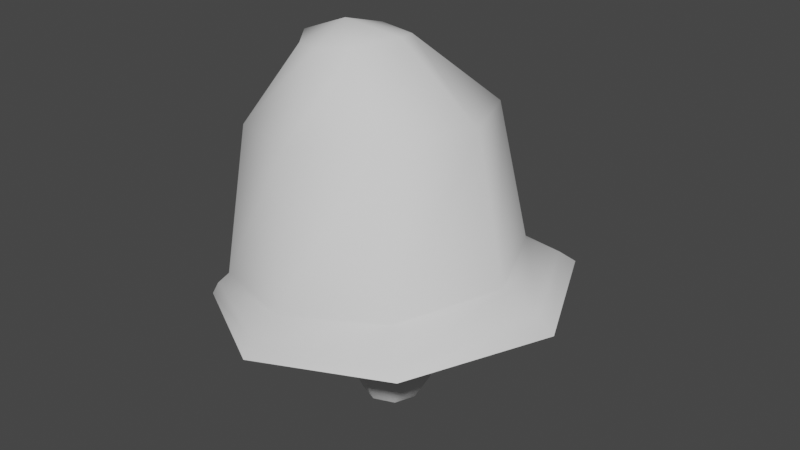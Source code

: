 # Source: Mushroom2.blend  (saved by Blender 2.80.75; exported with 4.5.12 LTS)
import bpy
from mathutils import Matrix  # noqa: F401  (used for matrix-valued properties, if any)

bpy.ops.wm.read_factory_settings(use_empty=True)
scene = bpy.context.scene
scene.name = 'Scene'

# ---- collections
col_collection = bpy.data.collections.new('Collection'); scene.collection.children.link(col_collection)

# ---- node groups
ng_auto_smooth = bpy.data.node_groups.new('Auto Smooth', 'GeometryNodeTree')
_s = ng_auto_smooth.interface.new_socket(name='Geometry', in_out='OUTPUT', socket_type='NodeSocketGeometry')
_s = ng_auto_smooth.interface.new_socket(name='Geometry', in_out='INPUT', socket_type='NodeSocketGeometry')
_s = ng_auto_smooth.interface.new_socket(name='Angle', in_out='INPUT', socket_type='NodeSocketFloat')
_s.subtype = 'ANGLE'
_s.min_value = 0.0
_s.max_value = 3.142
ng_auto_smooth.is_modifier = True
_N = ng_auto_smooth.nodes; _L = ng_auto_smooth.links
n0 = _N.new('NodeGroupOutput'); n0.name = 'Group Output'; n0.location = (480, -100)
n1 = _N.new('NodeGroupInput'); n1.name = 'Group Input'; n1.location = (-420, -300)
n2 = _N.new('NodeGroupInput'); n2.name = 'Group Input.001'; n2.location = (-60, -100)
n3 = _N.new('GeometryNodeSetShadeSmooth'); n3.name = 'Set Shade Smooth'; n3.location = (120, -100)
n3.domain = 'EDGE'
n4 = _N.new('GeometryNodeSetShadeSmooth'); n4.name = 'Set Shade Smooth.001'; n4.location = (300, -100)
n5 = _N.new('GeometryNodeInputMeshEdgeAngle'); n5.name = 'Edge Angle'; n5.location = (-420, -220)
n6 = _N.new('GeometryNodeInputEdgeSmooth'); n6.name = 'Is Edge Smooth'; n6.location = (-60, -160)
n7 = _N.new('GeometryNodeInputShadeSmooth'); n7.name = 'Is Face Smooth'; n7.location = (-240, -340)
n8 = _N.new('FunctionNodeBooleanMath'); n8.name = 'Boolean Math'; n8.location = (-60, -220)
n9 = _N.new('FunctionNodeCompare'); n9.name = 'Compare'; n9.location = (-240, -180)
n9.operation = 'LESS_EQUAL'
_L.new(n5.outputs[0], n9.inputs[0])
_L.new(n4.outputs[0], n0.inputs[0])
_L.new(n1.outputs[1], n9.inputs[1])
_L.new(n9.outputs[0], n8.inputs[0])
_L.new(n7.outputs[0], n8.inputs[1])
_L.new(n2.outputs[0], n3.inputs[0])
_L.new(n6.outputs[0], n3.inputs[1])
_L.new(n3.outputs[0], n4.inputs[0])
_L.new(n8.outputs[0], n3.inputs[2])
n0.is_active_output = True

# ---- world
world_world = bpy.data.worlds.new('World'); scene.world = world_world
world_world.use_nodes = True; world_world.node_tree.nodes.clear()
_N = world_world.node_tree.nodes; _L = world_world.node_tree.links
n0 = _N.new('ShaderNodeOutputWorld'); n0.name = 'World Output'; n0.location = (300, 300)
n1 = _N.new('ShaderNodeBackground'); n1.name = 'Background'; n1.location = (10, 300)
n1.inputs[0].default_value = (0.05088, 0.05088, 0.05088, 1.0)
_L.new(n1.outputs[0], n0.inputs[0])
n0.is_active_output = True
world_world.color = (0.05088, 0.05088, 0.05088)
world_world.use_sun_shadow = False
world_world.sun_shadow_jitter_overblur = 0.0

# ---- meshes
me_cylinder = bpy.data.meshes.new('Cylinder')
me_cylinder.from_pydata([(0.03733, 0.1225, -0.3218), (0.01568, 0.08939, -0.01167), (0.1268, 0.08732, -0.3101), (0.07706, 0.06523, -0.00779), (0.1651, -0.001122, -0.3139), (0.1047, 0.003585, -0.004561), (0.1291, -0.09075, -0.3121), (0.08025, -0.05757, -0.004789), (0.04067, -0.1294, -0.3097), (0.01364, -0.08102, -0.008539), (-0.04875, -0.09419, -0.3063), (-0.04446, -0.0574, -0.01309), (-0.08615, -0.00611, -0.3019), (-0.06906, 0.002193, -0.01531), (-0.05088, 0.08379, -0.3016), (-0.04488, 0.06327, -0.01483), (0.02772, 0.08097, -0.3997), (0.08573, 0.05819, -0.403), (0.1106, 0.0009096, -0.4055), (0.08767, -0.0573, -0.4056), (0.03054, -0.08235, -0.4034), (-0.02739, -0.05958, -0.4001), (-0.05228, -0.002301, -0.3977), (-0.02944, 0.05592, -0.3975), (-0.008975, 0.3882, -0.08124), (0.2731, 0.2638, -0.09038), (0.4103, -0.02144, -0.01829), (0.01457, -0.3805, -0.05965), (-0.2568, -0.2608, -0.09097), (-0.2453, 0.261, -0.09769), (0.3145, -0.2867, -0.03061), (-0.354, 0.002937, -0.1074), (-0.02349, 0.5103, -0.1021), (0.38, 0.3583, -0.03094), (0.5634, -0.03625, -0.001689), (0.3978, -0.4176, -0.005785), (0.005269, -0.5191, -0.05946), (-0.3483, -0.3052, -0.1063), (-0.4396, 0.03266, -0.1291), (-0.3356, 0.3624, -0.1372), (-0.002767, -0.402, 0.005891), (-0.2929, 0.2723, -0.04528), (-0.03505, 0.419, -0.02352), (0.2703, 0.2786, 0.02966), (0.4141, -0.03741, 0.07228), (0.3044, -0.3271, 0.06411), (-0.2992, -0.2847, -0.03396), (-0.3997, 0.004899, -0.05859), (-0.07483, 0.3554, 0.3824), (0.1705, -0.2194, 0.4367), (-0.2829, 0.2464, 0.3489), (0.1717, 0.2706, 0.4086), (0.274, 0.03563, 0.4248), (-0.06787, -0.2843, 0.3934), (-0.3042, -0.1937, 0.3632), (-0.3684, 0.01064, 0.3469), (-0.1188, 0.1422, 0.5915), (0.01829, 0.09475, 0.6), (0.06529, -0.004322, 0.6219), (0.002637, -0.1065, 0.6085), (-0.08602, -0.1469, 0.5973), (-0.201, -0.0821, 0.5743), (-0.267, 0.004189, 0.5766), (-0.2178, 0.09382, 0.5795), (-0.108, -0.01208, 0.6404), (0.03124, 0.1055, -0.1605), (0.107, 0.07588, -0.1613), (0.1398, 0.0008788, -0.1618), (0.1093, -0.07469, -0.161), (0.03176, -0.1061, -0.1614), (-0.04207, -0.07673, -0.1618), (-0.07339, -0.002653, -0.1607), (-0.04357, 0.07305, -0.1603), (-0.318, 0.3302, -0.1), (0.003494, -0.4849, -0.03153), (0.5244, -0.05078, 0.04173), (0.3447, 0.3329, -0.003853), (-0.4192, 0.02468, -0.09299), (-0.329, -0.3, -0.06854), (0.3716, -0.4028, 0.02657), (-0.02893, 0.4813, -0.06934)], [], [(65, 1, 3, 66), (66, 3, 5, 67), (67, 5, 7, 68), (68, 7, 9, 69), (69, 9, 11, 70), (70, 11, 13, 71), (5, 3, 25, 26), (71, 13, 15, 72), (72, 15, 1, 65), (4, 6, 19, 18), (10, 12, 22, 21), (6, 8, 20, 19), (12, 14, 23, 22), (2, 4, 18, 17), (8, 10, 21, 20), (14, 0, 16, 23), (0, 2, 17, 16), (11, 9, 27, 28), (1, 15, 29, 24), (3, 1, 24, 25), (7, 5, 26, 30), (13, 11, 28, 31), (9, 7, 30, 27), (15, 13, 31, 29), (29, 31, 38, 39), (28, 27, 36, 37), (30, 26, 34, 35), (25, 24, 32, 33), (24, 29, 39, 32), (31, 28, 37, 38), (27, 30, 35, 36), (26, 25, 33, 34), (75, 76, 43, 44), (73, 77, 47, 41), (78, 74, 40, 46), (79, 75, 44, 45), (76, 80, 42, 43), (80, 73, 41, 42), (77, 78, 46, 47), (74, 79, 45, 40), (45, 44, 52, 49), (43, 42, 48, 51), (42, 41, 50, 48), (47, 46, 54, 55), (40, 45, 49, 53), (44, 43, 51, 52), (41, 47, 55, 50), (46, 40, 53, 54), (53, 49, 59, 60), (52, 51, 57, 58), (50, 55, 62, 63), (54, 53, 60, 61), (49, 52, 58, 59), (51, 48, 56, 57), (48, 50, 63, 56), (55, 54, 61, 62), (58, 57, 64), (63, 62, 64), (61, 60, 64), (59, 58, 64), (57, 56, 64), (56, 63, 64), (62, 61, 64), (60, 59, 64), (14, 72, 65, 0), (12, 71, 72, 14), (10, 70, 71, 12), (8, 69, 70, 10), (6, 68, 69, 8), (4, 67, 68, 6), (2, 66, 67, 4), (0, 65, 66, 2), (36, 35, 79, 74), (38, 37, 78, 77), (32, 39, 73, 80), (33, 32, 80, 76), (35, 34, 75, 79), (37, 36, 74, 78), (39, 38, 77, 73), (34, 33, 76, 75)])
me_cylinder.polygons.foreach_set('use_smooth', [True] * 80)
_uv = me_cylinder.uv_layers.new(name='UVMap')
_uv.uv.foreach_set('vector', [1.0, 0.7463, 1.0, 1.0, 0.875, 1.0, 0.875, 0.7463, 0.875, 0.7463, 0.875, 1.0, 0.75, 1.0, 0.75, 0.7463, 0.75, 0.7463, 0.75, 1.0, 0.625, 1.0, 0.625, 0.7463, 0.625, 0.7463, 0.625, 1.0, 0.5, 1.0, 0.5, 0.7463, 0.5, 0.7463, 0.5, 1.0, 0.375, 1.0, 0.375, 0.7463, 0.375, 0.7463, 0.375, 1.0, 0.25, 1.0, 0.25, 0.7463, 0.75, 1.0, 0.875, 1.0, 0.875, 1.0, 0.75, 1.0, 0.25, 0.7463, 0.25, 1.0, 0.125, 1.0, 0.125, 0.7463, 0.125, 0.7463, 0.125, 1.0, 0.0, 1.0, 0.0, 0.7463, 0.75, 0.5, 0.625, 0.5, 0.625, 0.5, 0.75, 0.5, 0.375, 0.5, 0.25, 0.5, 0.25, 0.5, 0.375, 0.5, 0.625, 0.5, 0.5, 0.5, 0.5, 0.5, 0.625, 0.5, 0.25, 0.5, 0.125, 0.5, 0.125, 0.5, 0.25, 0.5, 0.875, 0.5, 0.75, 0.5, 0.75, 0.5, 0.875, 0.5, 0.5, 0.5, 0.375, 0.5, 0.375, 0.5, 0.5, 0.5, 0.125, 0.5, 0.0, 0.5, 0.0, 0.5, 0.125, 0.5, 1.0, 0.5, 0.875, 0.5, 0.875, 0.5, 1.0, 0.5, 0.375, 1.0, 0.5, 1.0, 0.5, 1.0, 0.375, 1.0, 0.0, 1.0, 0.125, 1.0, 0.125, 1.0, 0.0, 1.0, 0.875, 1.0, 1.0, 1.0, 1.0, 1.0, 0.875, 1.0, 0.625, 1.0, 0.75, 1.0, 0.75, 1.0, 0.625, 1.0, 0.25, 1.0, 0.375, 1.0, 0.375, 1.0, 0.25, 1.0, 0.5, 1.0, 0.625, 1.0, 0.625, 1.0, 0.5, 1.0, 0.125, 1.0, 0.25, 1.0, 0.25, 1.0, 0.125, 1.0, 0.125, 1.0, 0.25, 1.0, 0.25, 1.0, 0.125, 1.0, 0.375, 1.0, 0.5, 1.0, 0.5, 1.0, 0.375, 1.0, 0.625, 1.0, 0.75, 1.0, 0.75, 1.0, 0.625, 1.0, 0.875, 1.0, 1.0, 1.0, 1.0, 1.0, 0.875, 1.0, 0.0, 1.0, 0.125, 1.0, 0.125, 1.0, 0.0, 1.0, 0.25, 1.0, 0.375, 1.0, 0.375, 1.0, 0.25, 1.0, 0.5, 1.0, 0.625, 1.0, 0.625, 1.0, 0.5, 1.0, 0.75, 1.0, 0.875, 1.0, 0.875, 1.0, 0.75, 1.0, 0.75, 1.0, 0.875, 1.0, 0.875, 1.0, 0.75, 1.0, 0.125, 1.0, 0.25, 1.0, 0.25, 1.0, 0.125, 1.0, 0.375, 1.0, 0.5, 1.0, 0.5, 1.0, 0.375, 1.0, 0.625, 1.0, 0.75, 1.0, 0.75, 1.0, 0.625, 1.0, 0.875, 1.0, 1.0, 1.0, 1.0, 1.0, 0.875, 1.0, 0.0, 1.0, 0.125, 1.0, 0.125, 1.0, 0.0, 1.0, 0.25, 1.0, 0.375, 1.0, 0.375, 1.0, 0.25, 1.0, 0.5, 1.0, 0.625, 1.0, 0.625, 1.0, 0.5, 1.0, 0.625, 1.0, 0.75, 1.0, 0.75, 1.0, 0.625, 1.0, 0.875, 1.0, 1.0, 1.0, 1.0, 1.0, 0.875, 1.0, 0.0, 1.0, 0.125, 1.0, 0.125, 1.0, 0.0, 1.0, 0.25, 1.0, 0.375, 1.0, 0.375, 1.0, 0.25, 1.0, 0.5, 1.0, 0.625, 1.0, 0.625, 1.0, 0.5, 1.0, 0.75, 1.0, 0.875, 1.0, 0.875, 1.0, 0.75, 1.0, 0.125, 1.0, 0.25, 1.0, 0.25, 1.0, 0.125, 1.0, 0.375, 1.0, 0.5, 1.0, 0.5, 1.0, 0.375, 1.0, 0.5, 1.0, 0.625, 1.0, 0.625, 1.0, 0.5, 1.0, 0.75, 1.0, 0.875, 1.0, 0.875, 1.0, 0.75, 1.0, 0.125, 1.0, 0.25, 1.0, 0.25, 1.0, 0.125, 1.0, 0.375, 1.0, 0.5, 1.0, 0.5, 1.0, 0.375, 1.0, 0.625, 1.0, 0.75, 1.0, 0.75, 1.0, 0.625, 1.0, 0.875, 1.0, 1.0, 1.0, 1.0, 1.0, 0.875, 1.0, 0.0, 1.0, 0.125, 1.0, 0.125, 1.0, 0.0, 1.0, 0.25, 1.0, 0.375, 1.0, 0.375, 1.0, 0.25, 1.0, 0.75, 1.0, 0.875, 1.0, 0.7045, 1.0, 0.125, 1.0, 0.25, 1.0, 0.1604, 1.0, 0.375, 1.0, 0.5, 1.0, 0.4115, 1.0, 0.625, 1.0, 0.75, 1.0, 0.5925, 1.0, 0.875, 1.0, 1.0, 1.0, 0.851, 1.0, 0.0, 1.0, 0.125, 1.0, 0.006657, 1.0, 0.25, 1.0, 0.375, 1.0, 0.3022, 1.0, 0.5, 1.0, 0.625, 1.0, 0.5, 1.0, 0.125, 0.5, 0.125, 0.7463, 0.0, 0.7463, 0.0, 0.5, 0.25, 0.5, 0.25, 0.7463, 0.125, 0.7463, 0.125, 0.5, 0.375, 0.5, 0.375, 0.7463, 0.25, 0.7463, 0.25, 0.5, 0.5, 0.5, 0.5, 0.7463, 0.375, 0.7463, 0.375, 0.5, 0.625, 0.5, 0.625, 0.7463, 0.5, 0.7463, 0.5, 0.5, 0.75, 0.5, 0.75, 0.7463, 0.625, 0.7463, 0.625, 0.5, 0.875, 0.5, 0.875, 0.7463, 0.75, 0.7463, 0.75, 0.5, 1.0, 0.5, 1.0, 0.7463, 0.875, 0.7463, 0.875, 0.5, 0.5, 1.0, 0.625, 1.0, 0.625, 1.0, 0.5, 1.0, 0.25, 1.0, 0.375, 1.0, 0.375, 1.0, 0.25, 1.0, 0.0, 1.0, 0.125, 1.0, 0.125, 1.0, 0.0, 1.0, 0.875, 1.0, 1.0, 1.0, 1.0, 1.0, 0.875, 1.0, 0.625, 1.0, 0.75, 1.0, 0.75, 1.0, 0.625, 1.0, 0.375, 1.0, 0.5, 1.0, 0.5, 1.0, 0.375, 1.0, 0.125, 1.0, 0.25, 1.0, 0.25, 1.0, 0.125, 1.0, 0.75, 1.0, 0.875, 1.0, 0.875, 1.0, 0.75, 1.0])
me_cylinder.use_remesh_preserve_volume = False
me_cylinder.use_remesh_preserve_attributes = False
me_cylinder.use_mirror_vertex_groups = False
me_cylinder.update()

# ---- objects
ob_cylinder = bpy.data.objects.new('Cylinder', me_cylinder)

# ---- transforms, parenting, visibility, modifiers, constraints
ob_cylinder.location = (1.907e-06, 4.768e-07, 0.0)
ob_cylinder.lineart.crease_threshold = 0.0
_m = ob_cylinder.modifiers.new('Auto Smooth', 'NODES')
_m.node_group = ng_auto_smooth
_gi = [s.identifier for s in ng_auto_smooth.interface.items_tree if s.item_type == 'SOCKET' and s.in_out == 'INPUT']
_m[_gi[1]] = 0.8884  # Angle

# ---- collection membership
col_collection.objects.link(ob_cylinder)

# ---- scene / render settings (as saved in the file)
scene.frame_start = 1; scene.frame_end = 250; scene.frame_set(1)
scene.render.engine = 'BLENDER_EEVEE_NEXT'
scene.cycles.use_denoising = False
scene.cycles.samples = 128
scene.cycles.sampling_pattern = 'TABULATED_SOBOL'
scene.cycles.use_adaptive_sampling = False
scene.cycles.use_light_tree = False
scene.view_settings.view_transform = 'Filmic'
bpy.context.view_layer.update()

# ---- added for rendering (the .blend has no active camera and no usable light): camera, sun
cam_auto = bpy.data.cameras.new('AutoCamera')
cam_auto.lens = 50.0
cam_auto.sensor_width = 36.0
cam_auto.clip_end = 1000.0
ob_auto_camera = bpy.data.objects.new('AutoCamera', cam_auto)
scene.collection.objects.link(ob_auto_camera)
ob_auto_camera.location = (1.70661, -1.97805, 1.43313)
ob_auto_camera.rotation_euler = (1.09748, -7.21219e-08, 0.694738)
scene.camera = ob_auto_camera
light_auto_sun = bpy.data.lights.new('AutoSun', 'SUN')
light_auto_sun.energy = 3.0
light_auto_sun.angle = 0.0523599
ob_auto_sun = bpy.data.objects.new('AutoSun', light_auto_sun)
scene.collection.objects.link(ob_auto_sun)
ob_auto_sun.rotation_euler = (0.872665, 0.174533, 0.523599)
bpy.context.view_layer.update()
